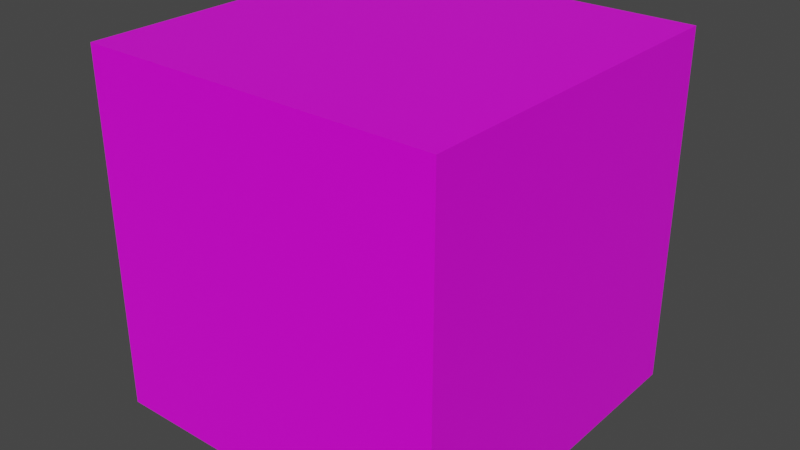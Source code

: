 # Source: skybox.blend  (saved by Blender 2.92.15; exported with 4.5.12 LTS)
import bpy
from mathutils import Matrix  # noqa: F401  (used for matrix-valued properties, if any)

bpy.ops.wm.read_factory_settings(use_empty=True)
scene = bpy.context.scene
scene.name = 'Scene'

# ---- collections
col_collection = bpy.data.collections.new('Collection'); scene.collection.children.link(col_collection)

# ---- images (referenced by path relative to the original .blend; pixels are not part of the script)
import os
ASSET_DIR = os.environ.get("B2B_ASSET_DIR", "")  # directory of the original .blend (textures are referenced by path, not embedded)
HERE = os.path.dirname(os.path.abspath(__file__))  # packed textures are extracted next to this script under _unpacked/

def load_image(name, relpath, width, height, colorspace="sRGB"):
    """Load a texture the original file referenced (path relative to the .blend, or extracted next to this script)."""
    p = next((c for c in (os.path.join(HERE, relpath), os.path.join(ASSET_DIR, relpath)) if relpath and os.path.exists(c)), "")
    if p:
        img = bpy.data.images.load(p, check_existing=True)
        img.name = name
    else:  # same state as the original file: an image datablock whose file is absent (Cycles renders it pink)
        img = bpy.data.images.new(name, width, height)
        img.source = "FILE"
        img.filepath = "//" + (relpath or name)
    img.colorspace_settings.name = colorspace
    return img
img_skybox_png = load_image('skybox.png', 'skybox.png', 1024, 1024, 'sRGB')

# ---- materials (node trees are filled in below, after node groups)
mat_material = bpy.data.materials.new('Material')
mat_material.alpha_threshold = 0.0
mat_material.use_transparent_shadow = False
mat_material.line_color = (0.0, 0.0, 0.0, 1.0)

# ---- material node trees
mat_material.use_nodes = True; mat_material.node_tree.nodes.clear()
_N = mat_material.node_tree.nodes; _L = mat_material.node_tree.links
n0 = _N.new('ShaderNodeOutputMaterial'); n0.name = 'Material Output'; n0.location = (300, 300)
n1 = _N.new('ShaderNodeBsdfPrincipled'); n1.name = 'Principled BSDF'; n1.location = (10, 300)
n1.distribution = 'GGX'
n1.subsurface_method = 'BURLEY'
n1.inputs[2].default_value = 0.4
n1.inputs[3].default_value = 1.45
n1.inputs[27].default_value = (0.0, 0.0, 0.0, 1.0)
n1.inputs[28].default_value = 1.0
n2 = _N.new('ShaderNodeTexImage'); n2.name = 'Image Texture'; n2.location = (-190, 260)
n2.image = img_skybox_png
_L.new(n1.outputs[0], n0.inputs[0])
_L.new(n2.outputs[0], n1.inputs[0])
n0.is_active_output = True

# ---- world
world_world = bpy.data.worlds.new('World'); scene.world = world_world
world_world.use_nodes = True; world_world.node_tree.nodes.clear()
_N = world_world.node_tree.nodes; _L = world_world.node_tree.links
n0 = _N.new('ShaderNodeOutputWorld'); n0.name = 'World Output'; n0.location = (300, 300)
n1 = _N.new('ShaderNodeBackground'); n1.name = 'Background'; n1.location = (10, 300)
n1.inputs[0].default_value = (0.05088, 0.05088, 0.05088, 1.0)
_L.new(n1.outputs[0], n0.inputs[0])
n0.is_active_output = True
world_world.color = (0.05088, 0.05088, 0.05088)
world_world.use_sun_shadow = False
world_world.sun_shadow_jitter_overblur = 0.0

# ---- meshes
me_cube = bpy.data.meshes.new('Cube')
me_cube.from_pydata([(1.0, 1.0, 1.0), (1.0, 1.0, -1.0), (1.0, -1.0, 1.0), (1.0, -1.0, -1.0), (-1.0, 1.0, 1.0), (-1.0, 1.0, -1.0), (-1.0, -1.0, 1.0), (-1.0, -1.0, -1.0)], [], [(0, 4, 6, 2), (3, 2, 6, 7), (7, 6, 4, 5), (5, 1, 3, 7), (1, 0, 2, 3), (5, 4, 0, 1)])
_uv = me_cube.uv_layers.new(name='UVMap')
_uv.uv.foreach_set('vector', [0.6658, 0.5, 0.9973, 0.5, 0.9973, 0.7486, 0.6658, 0.7486, 0.3342, 0.7486, 0.6658, 0.7486, 0.6658, 0.9972, 0.3342, 0.9972, 0.3342, 0.002782, 0.6658, 0.002782, 0.6658, 0.2514, 0.3342, 0.2514, 0.002665, 0.5, 0.3342, 0.5, 0.3342, 0.7486, 0.002665, 0.7486, 0.3342, 0.5, 0.6658, 0.5, 0.6658, 0.7486, 0.3342, 0.7486, 0.3342, 0.2514, 0.6658, 0.2514, 0.6658, 0.5, 0.3342, 0.5])
me_cube.materials.append(mat_material)
me_cube.use_remesh_preserve_volume = False
me_cube.use_remesh_preserve_attributes = False
me_cube.use_mirror_vertex_groups = False
me_cube.update()

# ---- objects
ob_cube = bpy.data.objects.new('Cube', me_cube)

# ---- transforms, parenting, visibility, modifiers, constraints
ob_cube.location = (0.0, 0.0, 0.0)
ob_cube.lock_rotations_4d = False
ob_cube.empty_display_type = 'ARROWS'
ob_cube.lineart.crease_threshold = 0.0

# ---- collection membership
col_collection.objects.link(ob_cube)

# ---- scene / render settings (as saved in the file)
scene.frame_start = 1; scene.frame_end = 250; scene.frame_set(1)
scene.render.engine = 'BLENDER_EEVEE_NEXT'
scene.cycles.use_denoising = False
scene.cycles.samples = 128
scene.cycles.sampling_pattern = 'TABULATED_SOBOL'
scene.cycles.use_adaptive_sampling = False
scene.cycles.use_light_tree = False
scene.view_settings.view_transform = 'Filmic'
bpy.context.view_layer.update()

# ---- added for rendering (the .blend has no active camera and no usable light): camera, sun
cam_auto = bpy.data.cameras.new('AutoCamera')
cam_auto.lens = 50.0
cam_auto.sensor_width = 36.0
cam_auto.clip_end = 1000.0
ob_auto_camera = bpy.data.objects.new('AutoCamera', cam_auto)
scene.collection.objects.link(ob_auto_camera)
ob_auto_camera.location = (3.20507, -3.84609, 2.56406)
ob_auto_camera.rotation_euler = (1.09748, -7.21219e-08, 0.694738)
scene.camera = ob_auto_camera
light_auto_sun = bpy.data.lights.new('AutoSun', 'SUN')
light_auto_sun.energy = 3.0
light_auto_sun.angle = 0.0523599
ob_auto_sun = bpy.data.objects.new('AutoSun', light_auto_sun)
scene.collection.objects.link(ob_auto_sun)
ob_auto_sun.rotation_euler = (0.872665, 0.174533, 0.523599)
bpy.context.view_layer.update()
